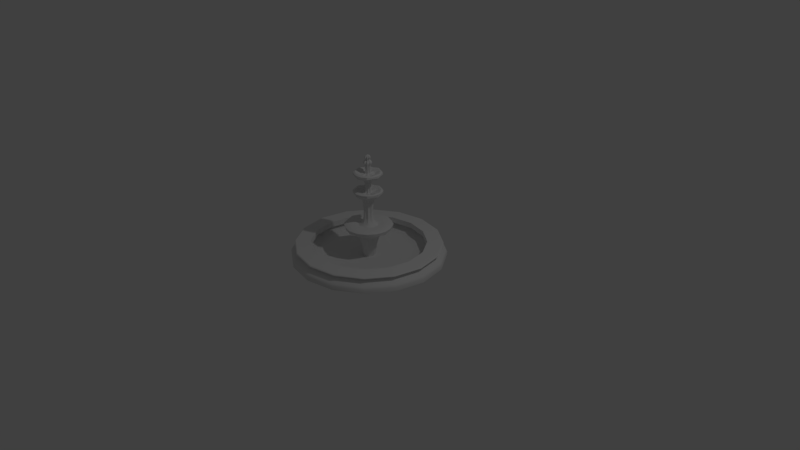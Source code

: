 # Source: fountain.blend  (saved by Blender 2.79.0; exported with 4.5.12 LTS)
import bpy
from mathutils import Matrix  # noqa: F401  (used for matrix-valued properties, if any)

bpy.ops.wm.read_factory_settings(use_empty=True)
scene = bpy.context.scene
scene.name = 'Scene'

# ---- collections
col_collection_1 = bpy.data.collections.new('Collection 1'); scene.collection.children.link(col_collection_1)

# ---- node groups
ng_auto_smooth = bpy.data.node_groups.new('Auto Smooth', 'GeometryNodeTree')
_s = ng_auto_smooth.interface.new_socket(name='Geometry', in_out='OUTPUT', socket_type='NodeSocketGeometry')
_s = ng_auto_smooth.interface.new_socket(name='Geometry', in_out='INPUT', socket_type='NodeSocketGeometry')
_s = ng_auto_smooth.interface.new_socket(name='Angle', in_out='INPUT', socket_type='NodeSocketFloat')
_s.subtype = 'ANGLE'
_s.min_value = 0.0
_s.max_value = 3.142
ng_auto_smooth.is_modifier = True
_N = ng_auto_smooth.nodes; _L = ng_auto_smooth.links
n0 = _N.new('NodeGroupOutput'); n0.name = 'Group Output'; n0.location = (480, -100)
n1 = _N.new('NodeGroupInput'); n1.name = 'Group Input'; n1.location = (-420, -300)
n2 = _N.new('NodeGroupInput'); n2.name = 'Group Input.001'; n2.location = (-60, -100)
n3 = _N.new('GeometryNodeSetShadeSmooth'); n3.name = 'Set Shade Smooth'; n3.location = (120, -100)
n3.domain = 'EDGE'
n4 = _N.new('GeometryNodeSetShadeSmooth'); n4.name = 'Set Shade Smooth.001'; n4.location = (300, -100)
n5 = _N.new('GeometryNodeInputMeshEdgeAngle'); n5.name = 'Edge Angle'; n5.location = (-420, -220)
n6 = _N.new('GeometryNodeInputEdgeSmooth'); n6.name = 'Is Edge Smooth'; n6.location = (-60, -160)
n7 = _N.new('GeometryNodeInputShadeSmooth'); n7.name = 'Is Face Smooth'; n7.location = (-240, -340)
n8 = _N.new('FunctionNodeBooleanMath'); n8.name = 'Boolean Math'; n8.location = (-60, -220)
n9 = _N.new('FunctionNodeCompare'); n9.name = 'Compare'; n9.location = (-240, -180)
n9.operation = 'LESS_EQUAL'
_L.new(n5.outputs[0], n9.inputs[0])
_L.new(n4.outputs[0], n0.inputs[0])
_L.new(n1.outputs[1], n9.inputs[1])
_L.new(n9.outputs[0], n8.inputs[0])
_L.new(n7.outputs[0], n8.inputs[1])
_L.new(n2.outputs[0], n3.inputs[0])
_L.new(n6.outputs[0], n3.inputs[1])
_L.new(n3.outputs[0], n4.inputs[0])
_L.new(n8.outputs[0], n3.inputs[2])
n0.is_active_output = True

# ---- world
world_world = bpy.data.worlds.new('World'); scene.world = world_world
world_world.color = (0.05088, 0.05088, 0.05088)
world_world.use_sun_shadow = False
world_world.sun_shadow_jitter_overblur = 0.0
world_world.cycles.sampling_method = 'MANUAL'

# ---- cameras
cam_camera = bpy.data.cameras.new('Camera')
cam_camera.clip_end = 100.0
cam_camera.lens = 35.0
cam_camera.sensor_width = 32.0
cam_camera.sensor_height = 18.0
cam_camera.ortho_scale = 7.314
cam_camera.dof.focus_distance = 0.0
cam_camera.dof.aperture_fstop = 128.0

# ---- lights
light_lamp = bpy.data.lights.new('Lamp', 'POINT')
light_lamp.transmission_factor = 0.0
light_lamp.cutoff_distance = 30.0
light_lamp.energy = 100.0
light_lamp.shadow_buffer_clip_start = 1.001
light_lamp.shadow_soft_size = 0.1
light_lamp.shadow_maximum_resolution = 0.006
light_lamp.use_absolute_resolution = True

# ---- meshes
me_plane_001 = bpy.data.meshes.new('Plane.001')
me_plane_001.from_pydata([(0.8719, -0.3612, 0.1605), (0.9239, -0.3827, 0.0), (0.82, -0.3397, 0.1323), (0.869, -0.3599, 0.1835), (0.6872, -0.2846, 0.1886), (0.6872, -0.2846, 0.1172), (0.7551, -0.3128, 0.06747), (0.6632, -0.2747, 0.002596), (0.09779, -0.04051, 0.0), (0.6674, -0.6674, 0.1605), (0.7071, -0.7071, 0.0), (0.6276, -0.6276, 0.1323), (0.6651, -0.6651, 0.1835), (0.5259, -0.5259, 0.1886), (0.5259, -0.5259, 0.1172), (0.5779, -0.5779, 0.06747), (0.5076, -0.5076, 0.002596), (0.07485, -0.07485, 0.0), (0.3612, -0.8719, 0.1605), (0.3827, -0.9239, 0.0), (0.3397, -0.82, 0.1323), (0.3599, -0.869, 0.1835), (0.2846, -0.6872, 0.1886), (0.2846, -0.6872, 0.1172), (0.3128, -0.7551, 0.06747), (0.2747, -0.6632, 0.002596), (0.04051, -0.09779, 0.0), (-1.49e-07, -0.9438, 0.1605), (-1.192e-07, -1.0, 0.0), (-1.49e-07, -0.8876, 0.1323), (-1.482e-07, -0.9406, 0.1835), (-8.941e-08, -0.7438, 0.1886), (-8.941e-08, -0.7438, 0.1172), (-8.941e-08, -0.8173, 0.06747), (-1.192e-07, -0.7178, 0.002596), (-1.118e-08, -0.1058, 0.0), (-0.3612, -0.8719, 0.1605), (-0.3827, -0.9239, 0.0), (-0.3397, -0.82, 0.1323), (-0.3599, -0.869, 0.1835), (-0.2846, -0.6872, 0.1886), (-0.2846, -0.6872, 0.1172), (-0.3128, -0.7551, 0.06747), (-0.2747, -0.6632, 0.002596), (-0.04051, -0.09779, 0.0), (-0.6674, -0.6674, 0.1605), (-0.7071, -0.7071, 0.0), (-0.6276, -0.6276, 0.1323), (-0.6651, -0.6651, 0.1835), (-0.5259, -0.5259, 0.1886), (-0.5259, -0.5259, 0.1172), (-0.5779, -0.5779, 0.06747), (-0.5076, -0.5076, 0.002596), (-0.07485, -0.07485, 0.0), (-0.8719, -0.3612, 0.1605), (-0.9239, -0.3827, 0.0), (-0.82, -0.3397, 0.1323), (-0.869, -0.3599, 0.1835), (-0.6872, -0.2846, 0.1886), (-0.6872, -0.2846, 0.1172), (-0.7551, -0.3128, 0.06747), (-0.6632, -0.2747, 0.002596), (-0.09779, -0.04051, 0.0), (-0.9438, 2.98e-07, 0.1605), (-1.0, 2.682e-07, 0.0), (-0.8876, 2.682e-07, 0.1323), (-0.9406, 2.969e-07, 0.1835), (-0.7438, 2.086e-07, 0.1886), (-0.7438, 2.086e-07, 0.1172), (-0.8173, 1.49e-07, 0.06747), (-0.7178, 2.384e-07, 0.002596), (-0.1058, 2.98e-08, 0.0), (-0.8719, 0.3612, 0.1605), (-0.9239, 0.3827, 0.0), (-0.82, 0.3397, 0.1323), (-0.869, 0.3599, 0.1835), (-0.6872, 0.2846, 0.1886), (-0.6872, 0.2846, 0.1172), (-0.7551, 0.3128, 0.06747), (-0.6632, 0.2747, 0.002596), (-0.09779, 0.04051, 0.0), (-0.6673, 0.6674, 0.1605), (-0.7071, 0.7071, 0.0), (-0.6276, 0.6276, 0.1323), (-0.6651, 0.6651, 0.1835), (-0.5259, 0.5259, 0.1886), (-0.5259, 0.5259, 0.1172), (-0.5779, 0.5779, 0.06747), (-0.5076, 0.5076, 0.002596), (-0.07485, 0.07485, 0.0), (-0.3612, 0.8719, 0.1605), (-0.3827, 0.9239, 0.0), (-0.3397, 0.82, 0.1323), (-0.3599, 0.869, 0.1835), (-0.2846, 0.6872, 0.1886), (-0.2846, 0.6872, 0.1172), (-0.3128, 0.7551, 0.06747), (-0.2747, 0.6632, 0.002596), (-0.04051, 0.09779, 0.0), (3.874e-07, 0.9438, 0.1605), (4.47e-07, 1.0, 0.0), (3.576e-07, 0.8876, 0.1323), (3.861e-07, 0.9406, 0.1835), (2.682e-07, 0.7438, 0.1886), (2.682e-07, 0.7438, 0.1172), (2.384e-07, 0.8173, 0.06747), (3.278e-07, 0.7178, 0.002596), (5.215e-08, 0.1058, 0.0), (0.3612, 0.8719, 0.1605), (0.3827, 0.9239, 0.0), (0.3397, 0.82, 0.1323), (0.3599, 0.869, 0.1835), (0.2846, 0.6872, 0.1886), (0.2846, 0.6872, 0.1172), (0.3128, 0.7551, 0.06747), (0.2747, 0.6632, 0.002596), (0.04051, 0.09779, 0.0), (0.6674, 0.6673, 0.1605), (0.7071, 0.7071, 0.0), (0.6276, 0.6276, 0.1323), (0.6651, 0.6651, 0.1835), (0.5259, 0.5259, 0.1886), (0.5259, 0.5259, 0.1172), (0.5779, 0.5779, 0.06747), (0.5076, 0.5076, 0.002596), (0.07485, 0.07485, 0.0), (0.8719, 0.3612, 0.1605), (0.9239, 0.3827, 0.0), (0.82, 0.3397, 0.1323), (0.869, 0.3599, 0.1835), (0.6872, 0.2846, 0.1886), (0.6872, 0.2846, 0.1172), (0.7551, 0.3128, 0.06747), (0.6632, 0.2747, 0.002596), (0.09779, 0.04051, 0.0), (0.9438, -4.768e-07, 0.1605), (1.0, -5.96e-07, 0.0), (0.8876, -4.768e-07, 0.1323), (0.9406, -4.77e-07, 0.1835), (0.7438, -3.874e-07, 0.1886), (0.7438, -3.874e-07, 0.1172), (0.8173, -3.576e-07, 0.06747), (0.7178, -4.172e-07, 0.002596), (0.1058, -6.706e-08, 0.0), (0.1326, -0.05493, 0.008684), (0.1015, -0.1015, 0.008684), (0.05493, -0.1326, 0.008684), (-1.783e-08, -0.1435, 0.008684), (-0.05493, -0.1326, 0.008684), (-0.1015, -0.1015, 0.008684), (-0.1326, -0.05493, 0.008684), (-0.1435, 4.265e-08, 0.008684), (-0.1326, 0.05493, 0.008684), (-0.1015, 0.1015, 0.008684), (-0.05493, 0.1326, 0.008684), (6.913e-08, 0.1435, 0.008684), (0.05493, 0.1326, 0.008684), (0.1015, 0.1015, 0.008684), (0.1326, 0.05493, 0.008684), (0.1435, -8.862e-08, 0.008684), (0.8799, -0.3645, 0.1745), (0.6734, -0.6734, 0.1745), (0.3645, -0.8799, 0.1745), (-1.512e-07, -0.9524, 0.1745), (-0.3645, -0.8799, 0.1745), (-0.6734, -0.6734, 0.1745), (-0.8799, -0.3645, 0.1745), (-0.9524, 3.009e-07, 0.1745), (-0.8799, 0.3645, 0.1745), (-0.6734, 0.6734, 0.1745), (-0.3645, 0.8799, 0.1745), (3.909e-07, 0.9524, 0.1745), (0.3645, 0.8799, 0.1745), (0.6734, 0.6734, 0.1745), (0.8799, 0.3645, 0.1745), (0.9524, -4.763e-07, 0.1745), (0.9239, -0.3827, 0.05207), (0.9076, -0.3759, 0.08129), (0.6946, -0.6946, 0.08129), (0.7071, -0.7071, 0.05207), (0.3759, -0.9076, 0.08129), (0.3827, -0.9239, 0.05207), (-1.239e-07, -0.9824, 0.08129), (-1.192e-07, -1.0, 0.05207), (-0.3759, -0.9076, 0.08129), (-0.3827, -0.9239, 0.05207), (-0.6946, -0.6946, 0.08129), (-0.7071, -0.7071, 0.05207), (-0.9076, -0.3759, 0.08129), (-0.9239, -0.3827, 0.05207), (-0.9824, 2.682e-07, 0.08129), (-1.0, 2.682e-07, 0.05207), (-0.9076, 0.3759, 0.08129), (-0.9239, 0.3827, 0.05207), (-0.6946, 0.6946, 0.08129), (-0.7071, 0.7071, 0.05207), (-0.3759, 0.9076, 0.08129), (-0.3827, 0.9239, 0.05207), (4.33e-07, 0.9824, 0.08129), (4.47e-07, 1.0, 0.05207), (0.3759, 0.9076, 0.08129), (0.3827, 0.9239, 0.05207), (0.6946, 0.6946, 0.08129), (0.7071, 0.7071, 0.05207), (0.9076, 0.3759, 0.08129), (0.9239, 0.3827, 0.05207), (0.9824, -5.774e-07, 0.08129), (1.0, -5.96e-07, 0.05207), (0.05867, -6.464e-08, 0.6266), (0.07092, -9.029e-08, 0.7496), (0.1003, -1.162e-07, 0.7964), (0.04583, -1.155e-07, 0.8789), (0.09911, -1.569e-07, 1.061), (0.08962, -1.434e-07, 1.125), (0.03701, -8.917e-08, 1.132), (0.03188, -1.348e-07, 1.3), (0.0708, -0.02933, 0.0), (0.1203, -0.04983, 0.2879), (0.2528, -0.1047, 0.4394), (0.04183, -0.01733, 0.6274), (0.05455, -0.0226, 0.7548), (0.08402, -0.0348, 0.8055), (0.1642, -0.06803, 0.8657), (0.08188, -0.03392, 0.8663), (0.03642, -0.01509, 0.8702), (0.08517, -0.03528, 1.072), (0.1619, -0.06705, 1.114), (0.08393, -0.03477, 1.113), (0.02778, -0.01151, 1.125), (0.02042, -0.008459, 1.212), (0.01929, -0.007989, 1.293), (-4.546e-06, -4.532e-06, 1.373), (0.05896, -0.05896, 0.0), (0.09929, -0.09929, 0.2806), (0.1966, -0.1966, 0.451), (0.04148, -0.04148, 0.6266), (0.05015, -0.05015, 0.7496), (0.07089, -0.0709, 0.7964), (0.1333, -0.1333, 0.8613), (0.06171, -0.06171, 0.8784), (0.03241, -0.03241, 0.8789), (0.07008, -0.07008, 1.061), (0.132, -0.132, 1.111), (0.06337, -0.06337, 1.125), (0.02617, -0.02617, 1.132), (0.02395, -0.02395, 1.211), (0.02254, -0.02254, 1.3), (0.02933, -0.0708, 0.0), (0.04983, -0.1203, 0.2879), (0.1047, -0.2528, 0.4394), (0.01733, -0.04183, 0.6274), (0.0226, -0.05455, 0.7548), (0.0348, -0.08402, 0.8055), (0.06803, -0.1642, 0.8657), (0.03392, -0.08188, 0.8663), (0.01509, -0.03642, 0.8702), (0.03528, -0.08517, 1.072), (0.06705, -0.1619, 1.114), (0.03477, -0.08393, 1.113), (0.01151, -0.02778, 1.125), (0.008459, -0.02042, 1.212), (0.007988, -0.01929, 1.293), (-8.918e-09, -0.08338, 0.0), (-5.437e-08, -0.1404, 0.2806), (-1.003e-07, -0.278, 0.451), (-6.219e-08, -0.05867, 0.6266), (-9.478e-08, -0.07092, 0.7496), (-1.181e-07, -0.1003, 0.7964), (-1.202e-07, -0.1886, 0.8613), (-1.284e-07, -0.08726, 0.8784), (-1.146e-07, -0.04583, 0.8789), (-1.518e-07, -0.09911, 1.061), (-1.627e-07, -0.1867, 1.111), (-1.487e-07, -0.08962, 1.125), (-8.921e-08, -0.03701, 1.132), (-8.196e-08, -0.03387, 1.211), (-1.362e-07, -0.03188, 1.3), (-0.02933, -0.0708, 0.0), (-0.04983, -0.1203, 0.2879), (-0.1047, -0.2528, 0.4394), (-0.01733, -0.04183, 0.6274), (-0.0226, -0.05455, 0.7548), (-0.0348, -0.08402, 0.8055), (-0.06803, -0.1642, 0.8657), (-0.03392, -0.08188, 0.8663), (-0.01509, -0.03642, 0.8702), (-0.03528, -0.08517, 1.072), (-0.06705, -0.1619, 1.114), (-0.03477, -0.08393, 1.113), (-0.01151, -0.02778, 1.125), (-0.008459, -0.02042, 1.212), (-0.007989, -0.01929, 1.293), (-0.05896, -0.05896, 0.0), (-0.09929, -0.09929, 0.2806), (-0.1966, -0.1966, 0.451), (-0.04148, -0.04148, 0.6266), (-0.05015, -0.05015, 0.7496), (-0.0709, -0.07089, 0.7964), (-0.1333, -0.1333, 0.8613), (-0.06171, -0.06171, 0.8784), (-0.03241, -0.03241, 0.8789), (-0.07008, -0.07008, 1.061), (-0.132, -0.132, 1.111), (-0.06337, -0.06337, 1.125), (-0.02617, -0.02617, 1.132), (-0.02395, -0.02395, 1.211), (-0.02254, -0.02254, 1.3), (-0.0708, -0.02933, 0.0), (-0.1203, -0.04983, 0.2879), (-0.2528, -0.1047, 0.4394), (-0.04183, -0.01733, 0.6274), (-0.05455, -0.0226, 0.7548), (-0.08402, -0.0348, 0.8055), (-0.1642, -0.06803, 0.8657), (-0.08188, -0.03392, 0.8663), (-0.03642, -0.01509, 0.8702), (-0.08517, -0.03528, 1.072), (-0.1619, -0.06705, 1.114), (-0.08393, -0.03477, 1.113), (-0.02778, -0.01151, 1.125), (-0.02042, -0.008459, 1.212), (-0.01929, -0.007988, 1.293), (-0.08338, 2.078e-08, 0.0), (-0.1404, 7.234e-08, 0.2806), (-0.278, 1.424e-07, 0.451), (-0.05867, 6.933e-08, 0.6266), (-0.07092, 1.038e-07, 0.7496), (-0.1003, 1.267e-07, 0.7964), (-0.1886, 1.295e-07, 0.8613), (-0.08726, 1.434e-07, 0.8784), (-0.04583, 1.182e-07, 0.8789), (-0.09911, 1.645e-07, 1.061), (-0.1867, 1.828e-07, 1.111), (-0.08962, 1.605e-07, 1.125), (-0.03701, 9.287e-08, 1.132), (-0.03387, 8.392e-08, 1.211), (-0.03188, 1.385e-07, 1.3), (-0.0708, 0.02933, 0.0), (-0.1203, 0.04983, 0.2879), (-0.2528, 0.1047, 0.4394), (-0.04183, 0.01733, 0.6274), (-0.05455, 0.0226, 0.7548), (-0.08402, 0.0348, 0.8055), (-0.1642, 0.06803, 0.8657), (-0.08188, 0.03392, 0.8663), (-0.03642, 0.01509, 0.8702), (-0.08517, 0.03528, 1.072), (-0.1619, 0.06705, 1.114), (-0.08393, 0.03477, 1.113), (-0.02778, 0.01151, 1.125), (-0.02042, 0.008459, 1.212), (-0.01929, 0.007989, 1.293), (-0.05896, 0.05896, 0.0), (-0.09929, 0.09929, 0.2806), (-0.1966, 0.1966, 0.451), (-0.04148, 0.04148, 0.6266), (-0.05015, 0.05015, 0.7496), (-0.07089, 0.0709, 0.7964), (-0.1333, 0.1333, 0.8613), (-0.06171, 0.06171, 0.8784), (-0.03241, 0.03241, 0.8789), (-0.07008, 0.07008, 1.061), (-0.132, 0.132, 1.111), (-0.06337, 0.06337, 1.125), (-0.02617, 0.02617, 1.132), (-0.02395, 0.02395, 1.211), (-0.02254, 0.02254, 1.3), (-0.02933, 0.0708, 0.0), (-0.04983, 0.1203, 0.2879), (-0.1047, 0.2528, 0.4394), (-0.01733, 0.04183, 0.6274), (-0.0226, 0.05455, 0.7548), (-0.0348, 0.08402, 0.8055), (-0.06803, 0.1642, 0.8657), (-0.03392, 0.08188, 0.8663), (-0.01509, 0.03642, 0.8702), (-0.03528, 0.08517, 1.072), (-0.06705, 0.1619, 1.114), (-0.03477, 0.08393, 1.113), (-0.01151, 0.02778, 1.125), (-0.008459, 0.02042, 1.212), (-0.007988, 0.01929, 1.293), (3.6e-08, 0.08338, 0.0), (8.941e-08, 0.1404, 0.2806), (1.726e-07, 0.278, 0.451), (7.405e-08, 0.05867, 0.6266), (1.084e-07, 0.07092, 0.7496), (1.344e-07, 0.1003, 0.7964), (1.565e-07, 0.1886, 0.8613), (1.513e-07, 0.08726, 0.8784), (1.201e-07, 0.04583, 0.8789), (1.751e-07, 0.09911, 1.061), (2.174e-07, 0.1867, 1.111), (1.68e-07, 0.08962, 1.125), (9.702e-08, 0.03701, 1.132), (8.818e-08, 0.03387, 1.211), (1.404e-07, 0.03188, 1.3), (0.02933, 0.0708, 0.0), (0.04983, 0.1203, 0.2879), (0.1047, 0.2528, 0.4394), (0.01733, 0.04183, 0.6274), (0.0226, 0.05455, 0.7548), (0.0348, 0.08402, 0.8055), (0.06803, 0.1642, 0.8657), (0.03392, 0.08188, 0.8663), (0.01509, 0.03642, 0.8702), (0.03528, 0.08517, 1.072), (0.06705, 0.1619, 1.114), (0.03477, 0.08393, 1.113), (0.01151, 0.02778, 1.125), (0.008459, 0.02042, 1.212), (0.007989, 0.01929, 1.293), (0.05896, 0.05896, 0.0), (0.09929, 0.09929, 0.2806), (0.1966, 0.1966, 0.451), (0.04148, 0.04148, 0.6266), (0.05015, 0.05015, 0.7496), (0.0709, 0.07089, 0.7964), (0.1333, 0.1333, 0.8613), (0.06171, 0.06171, 0.8784), (0.03241, 0.03241, 0.8789), (0.07008, 0.07008, 1.061), (0.132, 0.132, 1.111), (0.06337, 0.06337, 1.125), (0.02617, 0.02617, 1.132), (0.02395, 0.02395, 1.211), (0.02254, 0.02254, 1.3), (0.0708, 0.02933, 0.0), (0.1203, 0.04983, 0.2879), (0.2528, 0.1047, 0.4394), (0.04183, 0.01733, 0.6274), (0.05455, 0.0226, 0.7548), (0.08402, 0.0348, 0.8055), (0.1642, 0.06803, 0.8657), (0.08188, 0.03392, 0.8663), (0.03642, 0.01509, 0.8702), (0.08517, 0.03528, 1.072), (0.1619, 0.06705, 1.114), (0.08393, 0.03477, 1.113), (0.02778, 0.01151, 1.125), (0.02042, 0.008459, 1.212), (0.01929, 0.007988, 1.293), (0.08338, -4.036e-08, 0.0), (0.1404, -9.102e-08, 0.2806), (0.278, -1.949e-07, 0.451), (0.1886, -1.855e-07, 0.8613), (0.08726, -1.559e-07, 0.8784), (0.1867, -2.349e-07, 1.111), (0.03387, -8.707e-08, 1.211), (0.172, -0.07124, 0.4341), (0.1321, -0.1321, 0.4452), (0.07124, -0.172, 0.4341), (-8.711e-08, -0.1868, 0.4452), (-0.07124, -0.172, 0.4341), (-0.1321, -0.1321, 0.4452), (-0.172, -0.07124, 0.4341), (-0.1868, 1.121e-07, 0.4452), (-0.172, 0.07124, 0.4341), (-0.1321, 0.1321, 0.4452), (-0.07124, 0.172, 0.4341), (1.384e-07, 0.1868, 0.4452), (0.07124, 0.172, 0.4341), (0.1321, 0.1321, 0.4452), (0.172, 0.07124, 0.4341), (0.1868, -1.493e-07, 0.4452), (0.08224, -0.03407, 0.4521), (0.04605, -0.01907, 0.5333), (0.04346, -0.04346, 0.5349), (0.06502, -0.06502, 0.4559), (0.01907, -0.04605, 0.5333), (0.03407, -0.08224, 0.4521), (-4.809e-08, -0.06146, 0.5349), (-5.667e-08, -0.09196, 0.4559), (-0.01907, -0.04605, 0.5333), (-0.03407, -0.08224, 0.4521), (-0.04346, -0.04346, 0.5349), (-0.06502, -0.06502, 0.4559), (-0.04605, -0.01907, 0.5333), (-0.08224, -0.03407, 0.4521), (-0.06146, 5.463e-08, 0.5349), (-0.09196, 6.871e-08, 0.4559), (-0.04605, 0.01907, 0.5333), (-0.08224, 0.03407, 0.4521), (-0.04346, 0.04346, 0.5349), (-0.06502, 0.06502, 0.4559), (-0.01907, 0.04605, 0.5333), (-0.03407, 0.08224, 0.4521), (6.284e-08, 0.06146, 0.5349), (8.177e-08, 0.09196, 0.4559), (0.01907, 0.04605, 0.5333), (0.03407, 0.08224, 0.4521), (0.04346, 0.04346, 0.5349), (0.06502, 0.06502, 0.4559), (0.04605, 0.01907, 0.5333), (0.08224, 0.03407, 0.4521), (0.06146, -6.265e-08, 0.5349), (0.09196, -8.581e-08, 0.4559), (0.1143, -0.04736, 0.43), (0.08833, -0.08833, 0.4369), (0.1249, -1.124e-07, 0.4369), (0.04736, -0.1143, 0.43), (-7.156e-08, -0.1249, 0.4369), (-0.04736, -0.1143, 0.43), (-0.08833, -0.08833, 0.4369), (-0.1143, -0.04736, 0.43), (-0.1249, 8.798e-08, 0.4369), (-0.1143, 0.04736, 0.43), (-0.08833, 0.08833, 0.4369), (-0.04736, 0.1143, 0.43), (1.092e-07, 0.1249, 0.4369), (0.04736, 0.1143, 0.43), (0.08833, 0.08833, 0.4369), (0.1143, 0.04736, 0.43), (0.2735, -0.1133, 0.3918), (0.2825, -0.117, 0.4261), (0.2232, -0.2232, 0.433), (0.2163, -0.2163, 0.3841), (0.117, -0.2825, 0.4261), (0.1133, -0.2735, 0.3918), (-1.073e-07, -0.3157, 0.433), (-1.061e-07, -0.3059, 0.3841), (-0.117, -0.2825, 0.4261), (-0.1133, -0.2735, 0.3918), (-0.2232, -0.2232, 0.433), (-0.2163, -0.2163, 0.3841), (-0.2825, -0.117, 0.4261), (-0.2735, -0.1133, 0.3918), (-0.3157, 1.558e-07, 0.433), (-0.3059, 1.525e-07, 0.3841), (-0.2825, 0.117, 0.4261), (-0.2735, 0.1133, 0.3918), (-0.2232, 0.2232, 0.433), (-0.2163, 0.2163, 0.3841), (-0.117, 0.2825, 0.4261), (-0.1133, 0.2735, 0.3918), (1.961e-07, 0.3157, 0.433), (1.985e-07, 0.3059, 0.3841), (0.117, 0.2825, 0.4261), (0.1133, 0.2735, 0.3918), (0.2232, 0.2232, 0.433), (0.2163, 0.2163, 0.3841), (0.2825, 0.117, 0.4261), (0.2735, 0.1133, 0.3918), (0.3157, -2.204e-07, 0.433), (0.3059, -2.193e-07, 0.3841), (0.1996, -0.08266, 0.3517), (0.1585, -0.1585, 0.3414), (0.2241, -1.603e-07, 0.3414), (0.08266, -0.1996, 0.3517), (-8.304e-08, -0.2241, 0.3414), (-0.08266, -0.1996, 0.3517), (-0.1585, -0.1585, 0.3414), (-0.1996, -0.08266, 0.3517), (-0.2241, 1.166e-07, 0.3414), (-0.1996, 0.08266, 0.3517), (-0.1585, 0.1585, 0.3414), (-0.08266, 0.1996, 0.3517), (1.471e-07, 0.2241, 0.3414), (0.08266, 0.1996, 0.3517), (0.1585, 0.1585, 0.3414), (0.1996, 0.08266, 0.3517), (0.08372, -0.03468, 0.1538), (0.07316, -0.07316, 0.152), (0.03468, -0.08372, 0.1538), (-2.221e-08, -0.1035, 0.152), (-0.03468, -0.08372, 0.1538), (-0.07316, -0.07316, 0.152), (-0.08372, -0.03468, 0.1538), (-0.1035, 3.595e-08, 0.152), (-0.08372, 0.03468, 0.1538), (-0.07316, 0.07316, 0.152), (-0.03468, 0.08372, 0.1538), (5.363e-08, 0.1035, 0.152), (0.03468, 0.08372, 0.1538), (0.07316, 0.07316, 0.152), (0.08372, 0.03468, 0.1538), (0.1035, -5.733e-08, 0.152), (0.0603, -0.02498, 0.4842), (0.05094, -0.05094, 0.4869), (0.02498, -0.0603, 0.4842), (-4.72e-08, -0.07204, 0.4869), (-0.02498, -0.0603, 0.4842), (-0.05094, -0.05094, 0.4869), (-0.0603, -0.02498, 0.4842), (-0.07204, 5.598e-08, 0.4869), (-0.0603, 0.02498, 0.4842), (-0.05094, 0.05094, 0.4869), (-0.02498, 0.0603, 0.4842), (6.641e-08, 0.07204, 0.4869), (0.02498, 0.0603, 0.4842), (0.05094, 0.05094, 0.4869), (0.0603, 0.02498, 0.4842), (0.07204, -6.879e-08, 0.4869), (0.1842, -2.087e-07, 1.14), (0.132, -1.597e-07, 1.148), (0.1589, -1.768e-07, 1.153), (0.169, -0.07001, 0.8909), (0.1295, -0.05364, 0.89), (0.151, -0.06255, 0.8973), (0.1253, -0.0519, 1.135), (0.1616, -0.06696, 1.134), (0.1451, -0.0601, 1.142), (0.09653, -0.09653, 0.9026), (0.1355, -0.1355, 0.896), (0.1165, -0.1165, 0.9087), (0.09334, -0.09334, 1.148), (0.1302, -0.1302, 1.14), (0.1123, -0.1123, 1.153), (0.05364, -0.1295, 0.89), (0.07001, -0.169, 0.8909), (0.06255, -0.151, 0.8973), (0.0519, -0.1253, 1.135), (0.06696, -0.1616, 1.134), (0.0601, -0.1451, 1.142), (-1.466e-07, -0.1365, 0.9026), (-1.432e-07, -0.1916, 0.896), (-1.509e-07, -0.1647, 0.9087), (-1.639e-07, -0.132, 1.148), (-1.69e-07, -0.1842, 1.14), (-1.677e-07, -0.1589, 1.153), (-0.05364, -0.1295, 0.89), (-0.07001, -0.169, 0.8909), (-0.06255, -0.151, 0.8973), (-0.0519, -0.1253, 1.135), (-0.06696, -0.1616, 1.134), (-0.0601, -0.1451, 1.142), (-0.09653, -0.09653, 0.9026), (-0.1355, -0.1355, 0.896), (-0.1165, -0.1165, 0.9087), (-0.09334, -0.09334, 1.148), (-0.1302, -0.1302, 1.14), (-0.1123, -0.1123, 1.153), (-0.1295, -0.05364, 0.89), (-0.169, -0.07001, 0.8909), (-0.151, -0.06255, 0.8973), (-0.1253, -0.0519, 1.135), (-0.1616, -0.06696, 1.134), (-0.1451, -0.0601, 1.142), (-0.1365, 1.673e-07, 0.9026), (-0.1916, 1.58e-07, 0.896), (-0.1647, 1.703e-07, 0.9087), (-0.132, 1.737e-07, 1.148), (-0.1842, 1.834e-07, 1.14), (-0.1589, 1.788e-07, 1.153), (-0.1295, 0.05364, 0.89), (-0.169, 0.07001, 0.8909), (-0.151, 0.06255, 0.8973), (-0.1253, 0.0519, 1.135), (-0.1616, 0.06696, 1.134), (-0.1451, 0.0601, 1.142), (-0.09653, 0.09653, 0.9026), (-0.1355, 0.1355, 0.896), (-0.1165, 0.1165, 0.9087), (-0.09334, 0.09334, 1.148), (-0.1302, 0.1302, 1.14), (-0.1123, 0.1123, 1.153), (-0.05364, 0.1295, 0.89), (-0.07001, 0.169, 0.8909), (-0.06255, 0.151, 0.8973), (-0.0519, 0.1253, 1.135), (-0.06696, 0.1616, 1.134), (-0.0601, 0.1451, 1.142), (1.866e-07, 0.1365, 0.9026), (1.87e-07, 0.1916, 0.896), (1.951e-07, 0.1647, 0.9087), (1.913e-07, 0.132, 1.148), (2.151e-07, 0.1842, 1.14), (2.022e-07, 0.1589, 1.153), (0.05364, 0.1295, 0.89), (0.07001, 0.169, 0.8909), (0.06255, 0.151, 0.8973), (0.0519, 0.1253, 1.135), (0.06696, 0.1616, 1.134), (0.0601, 0.1451, 1.142), (0.09653, 0.09653, 0.9026), (0.1355, 0.1355, 0.896), (0.1165, 0.1165, 0.9087), (0.09334, 0.09334, 1.148), (0.1302, 0.1302, 1.14), (0.1123, 0.1123, 1.153), (0.1295, 0.05364, 0.89), (0.169, 0.07001, 0.8909), (0.151, 0.06255, 0.8973), (0.1253, 0.0519, 1.135), (0.1616, 0.06696, 1.134), (0.1451, 0.0601, 1.142), (0.1365, -1.997e-07, 0.9026), (0.1916, -2.059e-07, 0.896), (0.1647, -2.112e-07, 0.9087), (0.1432, -0.05933, 1.094), (0.1158, -0.1158, 1.085), (0.05933, -0.1432, 1.094), (-1.814e-07, -0.1637, 1.085), (-0.05933, -0.1432, 1.094), (-0.1158, -0.1158, 1.085), (-0.1432, -0.05933, 1.094), (-0.1637, 2.013e-07, 1.085), (-0.1432, 0.05933, 1.094), (-0.1158, 0.1158, 1.085), (-0.05933, 0.1432, 1.094), (2.245e-07, 0.1637, 1.085), (0.05933, 0.1432, 1.094), (0.1158, 0.1158, 1.085), (0.1432, 0.05933, 1.094), (0.1637, -2.257e-07, 1.085), (0.1366, -0.05659, 0.8395), (0.1109, -0.1109, 0.8298), (0.05659, -0.1366, 0.8395), (-1.286e-07, -0.1568, 0.8298), (-0.05659, -0.1366, 0.8395), (-0.1109, -0.1109, 0.8298), (-0.1366, -0.05659, 0.8395), (-0.1568, 1.384e-07, 0.8298), (-0.1366, 0.05659, 0.8395), (-0.1109, 0.1109, 0.8298), (-0.05659, 0.1366, 0.8395), (1.571e-07, 0.1568, 0.8298), (0.05659, 0.1366, 0.8395), (0.1109, 0.1109, 0.8298), (0.1366, 0.05659, 0.8395), (0.1568, -1.607e-07, 0.8298), (0.02882, -0.01194, 1.245), (0.03047, -0.03047, 1.239), (0.01194, -0.02882, 1.245), (-9.981e-08, -0.04309, 1.239), (-0.01194, -0.02882, 1.245), (-0.03047, -0.03047, 1.239), (-0.02882, -0.01194, 1.245), (-0.04309, 1.035e-07, 1.239), (-0.02882, 0.01194, 1.245), (-0.03047, 0.03047, 1.239), (-0.01194, 0.02882, 1.245), (1.085e-07, 0.04309, 1.239), (0.01194, 0.02882, 1.245), (0.03047, 0.03047, 1.239), (0.02882, 0.01194, 1.245), (0.04309, -1.035e-07, 1.239), (0.03774, -8.46e-08, 0.9441), (0.02357, -0.009762, 0.9417), (0.02669, -0.02669, 0.9441), (0.009762, -0.02357, 0.9417), (-8.534e-08, -0.03774, 0.9441), (-0.009762, -0.02357, 0.9417), (-0.02669, -0.02669, 0.9441), (-0.02357, -0.009762, 0.9417), (-0.03774, 8.732e-08, 0.9441), (-0.02357, 0.009762, 0.9417), (-0.02669, 0.02669, 0.9441), (-0.009762, 0.02357, 0.9417), (8.928e-08, 0.03774, 0.9441), (0.009762, 0.02357, 0.9417), (0.02669, 0.02669, 0.9441), (0.02357, 0.009762, 0.9417), (0.03742, -2.128e-07, 1.326), (0.03172, -1.907e-06, 1.357), (0.0396, -5.125e-07, 1.34), (0.02047, -0.008482, 1.353), (0.02275, -0.009423, 1.33), (0.02453, -0.01016, 1.339), (0.02243, -0.02243, 1.357), (0.02646, -0.02646, 1.326), (0.028, -0.028, 1.34), (0.008478, -0.02048, 1.353), (0.009422, -0.02275, 1.33), (0.01016, -0.02453, 1.339), (-1.904e-06, -0.03173, 1.357), (-2.143e-07, -0.03742, 1.326), (-5.136e-07, -0.0396, 1.34), (-0.008482, -0.02047, 1.353), (-0.009422, -0.02275, 1.33), (-0.01016, -0.02453, 1.339), (-0.02243, -0.02243, 1.357), (-0.02646, -0.02646, 1.326), (-0.028, -0.028, 1.34), (-0.02048, -0.008482, 1.353), (-0.02275, -0.009422, 1.33), (-0.02453, -0.01016, 1.339), (-0.03173, -1.644e-06, 1.357), (-0.03742, 1.432e-07, 1.326), (-0.0396, -1.751e-07, 1.34), (-0.02048, 0.008479, 1.353), (-0.02275, 0.009422, 1.33), (-0.02453, 0.01016, 1.339), (-0.02243, 0.02243, 1.357), (-0.02646, 0.02646, 1.326), (-0.028, 0.028, 1.34), (-0.008482, 0.02047, 1.353), (-0.009422, 0.02275, 1.33), (-0.01016, 0.02453, 1.339), (-1.636e-06, 0.03172, 1.357), (1.46e-07, 0.03742, 1.326), (-1.709e-07, 0.0396, 1.34), (0.008479, 0.02047, 1.353), (0.009422, 0.02275, 1.33), (0.01016, 0.02453, 1.339), (0.02243, 0.02243, 1.357), (0.02646, 0.02646, 1.326), (0.028, 0.028, 1.34), (0.02047, 0.008478, 1.353), (0.02275, 0.009422, 1.33), (0.02453, 0.01016, 1.339), (0.02955, -1.583e-07, 1.307), (0.03238, -1.751e-07, 1.316), (0.03006, -1.7e-07, 1.311), (0.01827, -0.007568, 1.321), (0.01543, -0.006392, 1.304), (0.0156, -0.006463, 1.313), (0.0229, -0.0229, 1.316), (0.02089, -0.02089, 1.307), (0.02125, -0.02125, 1.311), (0.007568, -0.01827, 1.321), (0.006392, -0.01543, 1.304), (0.006463, -0.0156, 1.313), (-1.764e-07, -0.03238, 1.316), (-1.593e-07, -0.02955, 1.307), (-1.711e-07, -0.03006, 1.311), (-0.007568, -0.01827, 1.321), (-0.006392, -0.01543, 1.304), (-0.006463, -0.0156, 1.313), (-0.0229, -0.0229, 1.316), (-0.02089, -0.02089, 1.307), (-0.02125, -0.02125, 1.311), (-0.01827, -0.007568, 1.321), (-0.01543, -0.006392, 1.304), (-0.0156, -0.006463, 1.313), (-0.03238, 1.786e-07, 1.316), (-0.02955, 1.609e-07, 1.307), (-0.03006, 1.729e-07, 1.311), (-0.01827, 0.007568, 1.321), (-0.01543, 0.006392, 1.304), (-0.0156, 0.006463, 1.313), (-0.0229, 0.0229, 1.316), (-0.02089, 0.02089, 1.307), (-0.02125, 0.02125, 1.311), (-0.007568, 0.01827, 1.321), (-0.006392, 0.01543, 1.304), (-0.006463, 0.0156, 1.313), (1.806e-07, 0.03238, 1.316), (1.621e-07, 0.02955, 1.307), (1.742e-07, 0.03006, 1.311), (0.007568, 0.01827, 1.321), (0.006392, 0.01543, 1.304), (0.006463, 0.0156, 1.313), (0.0229, 0.0229, 1.316), (0.02089, 0.02089, 1.307), (0.02125, 0.02125, 1.311), (0.01827, 0.007568, 1.321), (0.01543, 0.006392, 1.304), (0.0156, 0.006463, 1.313), (0.0404, -9.8e-08, 0.9919), (0.06445, -1.41e-07, 1.041), (0.051, -1.319e-07, 1.025), (0.05158, -0.02136, 1.051), (0.02527, -0.01047, 0.9948), (0.03665, -0.01518, 1.032), (0.04557, -0.04557, 1.041), (0.02857, -0.02857, 0.9919), (0.03606, -0.03606, 1.025), (0.02136, -0.05158, 1.051), (0.01047, -0.02527, 0.9948), (0.01518, -0.03665, 1.032), (-1.442e-07, -0.06445, 1.041), (-9.962e-08, -0.0404, 0.9919), (-1.346e-07, -0.051, 1.025), (-0.02136, -0.05158, 1.051), (-0.01047, -0.02527, 0.9948), (-0.01518, -0.03665, 1.032), (-0.04557, -0.04557, 1.041), (-0.02857, -0.02857, 0.9919), (-0.03606, -0.03606, 1.025), (-0.05158, -0.02136, 1.051), (-0.02527, -0.01047, 0.9948), (-0.03665, -0.01518, 1.032), (-0.06445, 1.514e-07, 1.041), (-0.0404, 1.022e-07, 0.9919), (-0.051, 1.389e-07, 1.025), (-0.05158, 0.02136, 1.051), (-0.02527, 0.01047, 0.9948), (-0.03665, 0.01518, 1.032), (-0.04557, 0.04557, 1.041), (-0.02857, 0.02857, 0.9919), (-0.03606, 0.03606, 1.025), (-0.02136, 0.05158, 1.051), (-0.01047, 0.02527, 0.9948), (-0.01518, 0.03665, 1.032), (1.581e-07, 0.06445, 1.041), (1.053e-07, 0.0404, 0.9919), (1.438e-07, 0.051, 1.025), (0.02136, 0.05158, 1.051), (0.01047, 0.02527, 0.9948), (0.01518, 0.03665, 1.032), (0.04557, 0.04557, 1.041), (0.02857, 0.02857, 0.9919), (0.03606, 0.03606, 1.025), (0.05158, 0.02136, 1.051), (0.02527, 0.01047, 0.9948), (0.03665, 0.01518, 1.032), (0.05404, -1.261e-07, 1.255), (0.04561, -1.44e-07, 1.291), (0.05523, -1.356e-07, 1.275), (0.03245, -0.01344, 1.283), (0.03861, -0.01599, 1.259), (0.03991, -0.01653, 1.272), (0.03225, -0.03225, 1.291), (0.03821, -0.03821, 1.255), (0.03905, -0.03905, 1.275), (0.01344, -0.03245, 1.283), (0.01599, -0.03861, 1.259), (0.01653, -0.03991, 1.272), (-1.447e-07, -0.04561, 1.291), (-1.24e-07, -0.05404, 1.255), (-1.346e-07, -0.05523, 1.275), (-0.01344, -0.03245, 1.283), (-0.01599, -0.03861, 1.259), (-0.01653, -0.03991, 1.272), (-0.03225, -0.03225, 1.291), (-0.03821, -0.03821, 1.255), (-0.03905, -0.03905, 1.275), (-0.03245, -0.01344, 1.283), (-0.03861, -0.01599, 1.259), (-0.03991, -0.01653, 1.272), (-0.04561, 1.49e-07, 1.291), (-0.05404, 1.292e-07, 1.255), (-0.05523, 1.404e-07, 1.275), (-0.03245, 0.01344, 1.283), (-0.03861, 0.01599, 1.259), (-0.03991, 0.01653, 1.272), (-0.03225, 0.03225, 1.291), (-0.03821, 0.03821, 1.255), (-0.03905, 0.03905, 1.275), (-0.01344, 0.03245, 1.283), (-0.01599, 0.03861, 1.259), (-0.01653, 0.03991, 1.272), (1.528e-07, 0.04561, 1.291), (1.347e-07, 0.05404, 1.255), (1.451e-07, 0.05523, 1.275), (0.01344, 0.03245, 1.283), (0.01599, 0.03861, 1.259), (0.01653, 0.03991, 1.272), (0.03225, 0.03225, 1.291), (0.03821, 0.03821, 1.255), (0.03905, 0.03905, 1.275), (0.03245, 0.01344, 1.283), (0.03861, 0.01599, 1.259), (0.03991, 0.01653, 1.272)], [], [(140, 141, 6, 5), (141, 142, 7, 6), (159, 143, 8, 144), (175, 138, 3, 160), (137, 135, 0, 2), (177, 2, 11, 178), (136, 207, 176, 1), (138, 139, 4, 3), (139, 140, 5, 4), (160, 3, 12, 161), (2, 0, 9, 11), (206, 137, 2, 177), (10, 179, 181, 19), (3, 4, 13, 12), (4, 5, 14, 13), (5, 6, 15, 14), (6, 7, 16, 15), (144, 8, 17, 145), (178, 11, 20, 180), (19, 181, 183, 28), (12, 13, 22, 21), (13, 14, 23, 22), (14, 15, 24, 23), (15, 16, 25, 24), (145, 17, 26, 146), (161, 12, 21, 162), (11, 9, 18, 20), (21, 22, 31, 30), (22, 23, 32, 31), (23, 24, 33, 32), (24, 25, 34, 33), (146, 26, 35, 147), (162, 21, 30, 163), (20, 18, 27, 29), (180, 20, 29, 182), (28, 183, 185, 37), (32, 33, 42, 41), (33, 34, 43, 42), (147, 35, 44, 148), (163, 30, 39, 164), (29, 27, 36, 38), (182, 29, 38, 184), (37, 185, 187, 46), (30, 31, 40, 39), (31, 32, 41, 40), (148, 44, 53, 149), (164, 39, 48, 165), (38, 36, 45, 47), (184, 38, 47, 186), (46, 187, 189, 55), (39, 40, 49, 48), (40, 41, 50, 49), (41, 42, 51, 50), (42, 43, 52, 51), (165, 48, 57, 166), (47, 45, 54, 56), (186, 47, 56, 188), (55, 189, 191, 64), (48, 49, 58, 57), (49, 50, 59, 58), (50, 51, 60, 59), (51, 52, 61, 60), (149, 53, 62, 150), (166, 57, 66, 167), (56, 54, 63, 65), (188, 56, 65, 190), (64, 191, 193, 73), (57, 58, 67, 66), (58, 59, 68, 67), (59, 60, 69, 68), (60, 61, 70, 69), (150, 62, 71, 151), (65, 63, 72, 74), (190, 65, 74, 192), (73, 193, 195, 82), (66, 67, 76, 75), (67, 68, 77, 76), (68, 69, 78, 77), (69, 70, 79, 78), (151, 71, 80, 152), (167, 66, 75, 168), (82, 195, 197, 91), (75, 76, 85, 84), (76, 77, 86, 85), (77, 78, 87, 86), (78, 79, 88, 87), (152, 80, 89, 153), (168, 75, 84, 169), (74, 72, 81, 83), (192, 74, 83, 194), (85, 86, 95, 94), (86, 87, 96, 95), (87, 88, 97, 96), (153, 89, 98, 154), (169, 84, 93, 170), (83, 81, 90, 92), (194, 83, 92, 196), (91, 197, 199, 100), (84, 85, 94, 93), (96, 97, 106, 105), (154, 98, 107, 155), (170, 93, 102, 171), (92, 90, 99, 101), (196, 92, 101, 198), (100, 199, 201, 109), (93, 94, 103, 102), (94, 95, 104, 103), (95, 96, 105, 104), (171, 102, 111, 172), (101, 99, 108, 110), (198, 101, 110, 200), (109, 201, 203, 118), (102, 103, 112, 111), (103, 104, 113, 112), (104, 105, 114, 113), (105, 106, 115, 114), (155, 107, 116, 156), (172, 111, 120, 173), (110, 108, 117, 119), (200, 110, 119, 202), (118, 203, 205, 127), (111, 112, 121, 120), (112, 113, 122, 121), (113, 114, 123, 122), (114, 115, 124, 123), (156, 116, 125, 157), (173, 120, 129, 174), (119, 117, 126, 128), (202, 119, 128, 204), (127, 205, 207, 136), (120, 121, 130, 129), (121, 122, 131, 130), (122, 123, 132, 131), (123, 124, 133, 132), (157, 125, 134, 158), (204, 128, 137, 206), (129, 130, 139, 138), (130, 131, 140, 139), (131, 132, 141, 140), (132, 133, 142, 141), (158, 134, 143, 159), (174, 129, 138, 175), (128, 126, 135, 137), (133, 158, 159, 142), (124, 157, 158, 133), (115, 156, 157, 124), (106, 155, 156, 115), (97, 154, 155, 106), (88, 153, 154, 97), (79, 152, 153, 88), (70, 151, 152, 79), (61, 150, 151, 70), (52, 149, 150, 61), (43, 148, 149, 52), (34, 147, 148, 43), (25, 146, 147, 34), (16, 145, 146, 25), (7, 144, 145, 16), (142, 159, 144, 7), (126, 174, 175, 135), (117, 173, 174, 126), (108, 172, 173, 117), (99, 171, 172, 108), (90, 170, 171, 99), (81, 169, 170, 90), (72, 168, 169, 81), (63, 167, 168, 72), (54, 166, 167, 63), (45, 165, 166, 54), (36, 164, 165, 45), (27, 163, 164, 36), (18, 162, 163, 27), (9, 161, 162, 18), (0, 160, 161, 9), (135, 175, 160, 0), (180, 181, 179, 178), (182, 183, 181, 180), (184, 185, 183, 182), (186, 187, 185, 184), (188, 189, 187, 186), (190, 191, 189, 188), (192, 193, 191, 190), (192, 194, 195, 193), (196, 197, 195, 194), (198, 199, 197, 196), (200, 201, 199, 198), (202, 203, 201, 200), (204, 205, 203, 202), (206, 207, 205, 204), (177, 176, 207, 206), (1, 176, 179, 10), (178, 179, 176, 177), (446, 211, 224, 223), (894, 436, 212, 850), (737, 849, 853, 738), (704, 447, 226, 689), (576, 443, 217, 561), (437, 684, 593, 447), (514, 218, 234, 515), (447, 593, 600, 226), (547, 544, 513, 545), (213, 214, 228, 227), (214, 448, 229, 228), (499, 496, 465, 497), (735, 943, 897, 736), (208, 209, 220, 219), (736, 897, 901, 721), (209, 210, 221, 220), (846, 799, 753, 802), (720, 445, 222, 705), (754, 231, 756), (597, 223, 239, 602), (798, 231, 754), (445, 687, 596, 222), (900, 230, 246, 903), (219, 220, 236, 235), (722, 904, 907, 723), (220, 221, 237, 236), (804, 757, 760, 807), (705, 222, 238, 706), (756, 231, 759), (686, 446, 223, 597), (261, 811, 814, 276), (226, 600, 606, 242), (223, 224, 240, 239), (852, 225, 241, 855), (739, 856, 859, 740), (689, 226, 242, 690), (561, 217, 233, 562), (599, 227, 243, 605), (543, 444, 218, 514), (238, 603, 609, 253), (546, 516, 518, 548), (227, 228, 244, 243), (467, 235, 250, 469), (228, 229, 245, 244), (497, 465, 468, 498), (807, 760, 763, 810), (706, 238, 253, 707), (759, 231, 762), (602, 239, 254, 608), (276, 814, 817, 291), (242, 606, 612, 257), (239, 240, 255, 254), (855, 241, 256, 858), (740, 859, 862, 741), (690, 242, 257, 691), (562, 233, 248, 563), (605, 243, 258, 611), (515, 234, 249, 517), (253, 609, 615, 268), (548, 518, 520, 549), (243, 244, 259, 258), (495, 208, 219, 466), (244, 245, 260, 259), (498, 468, 470, 500), (903, 246, 261, 906), (235, 236, 251, 250), (723, 907, 910, 724), (236, 237, 252, 251), (291, 817, 820, 306), (257, 612, 618, 272), (254, 255, 270, 269), (858, 256, 271, 861), (741, 862, 865, 742), (691, 257, 272, 692), (563, 248, 263, 564), (611, 258, 273, 617), (517, 249, 264, 519), (268, 615, 621, 283), (549, 520, 522, 550), (258, 259, 274, 273), (469, 250, 265, 471), (259, 260, 275, 274), (500, 470, 472, 501), (906, 261, 276, 909), (250, 251, 266, 265), (724, 910, 913, 725), (251, 252, 267, 266), (810, 763, 766, 813), (707, 253, 268, 708), (762, 231, 765), (608, 254, 269, 614), (861, 271, 286, 864), (742, 865, 868, 743), (692, 272, 287, 693), (564, 263, 278, 565), (617, 273, 288, 623), (519, 264, 279, 521), (283, 621, 627, 298), (550, 522, 524, 551), (273, 274, 289, 288), (471, 265, 280, 473), (274, 275, 290, 289), (501, 472, 474, 502), (909, 276, 291, 912), (265, 266, 281, 280), (725, 913, 916, 726), (266, 267, 282, 281), (813, 766, 769, 816), (708, 268, 283, 709), (765, 231, 768), (614, 269, 284, 620), (306, 820, 823, 321), (272, 618, 624, 287), (269, 270, 285, 284), (693, 287, 302, 694), (565, 278, 293, 566), (623, 288, 303, 629), (521, 279, 294, 523), (298, 627, 633, 313), (551, 524, 526, 552), (288, 289, 304, 303), (473, 280, 295, 475), (289, 290, 305, 304), (502, 474, 476, 503), (912, 291, 306, 915), (280, 281, 296, 295), (726, 916, 919, 727), (281, 282, 297, 296), (816, 769, 772, 819), (709, 283, 298, 710), (768, 231, 771), (620, 284, 299, 626), (321, 823, 826, 336), (287, 624, 630, 302), (284, 285, 300, 299), (864, 286, 301, 867), (743, 868, 871, 744), (523, 294, 309, 525), (313, 633, 639, 328), (552, 526, 528, 553), (303, 304, 319, 318), (475, 295, 310, 477), (304, 305, 320, 319), (503, 476, 478, 504), (915, 306, 321, 918), (295, 296, 311, 310), (727, 919, 922, 728), (296, 297, 312, 311), (819, 772, 775, 822), (710, 298, 313, 711), (771, 231, 774), (626, 299, 314, 632), (336, 826, 829, 351), (302, 630, 636, 317), (299, 300, 315, 314), (867, 301, 316, 870), (744, 871, 874, 745), (694, 302, 317, 695), (566, 293, 308, 567), (629, 303, 318, 635), (477, 310, 325, 479), (319, 320, 335, 334), (504, 478, 480, 505), (918, 321, 336, 921), (310, 311, 326, 325), (728, 922, 925, 729), (311, 312, 327, 326), (822, 775, 778, 825), (711, 313, 328, 712), (774, 231, 777), (632, 314, 329, 638), (351, 829, 832, 366), (317, 636, 642, 332), (314, 315, 330, 329), (870, 316, 331, 873), (745, 874, 877, 746), (695, 317, 332, 696), (567, 308, 323, 568), (635, 318, 333, 641), (525, 309, 324, 527), (328, 639, 645, 343), (553, 528, 530, 554), (318, 319, 334, 333), (325, 326, 341, 340), (729, 925, 928, 730), (326, 327, 342, 341), (825, 778, 781, 828), (712, 328, 343, 713), (777, 231, 780), (638, 329, 344, 644), (366, 832, 835, 381), (332, 642, 648, 347), (329, 330, 345, 344), (873, 331, 346, 876), (746, 877, 880, 747), (696, 332, 347, 697), (568, 323, 338, 569), (641, 333, 348, 647), (527, 324, 339, 529), (343, 645, 651, 358), (554, 530, 532, 555), (333, 334, 349, 348), (479, 325, 340, 481), (334, 335, 350, 349), (505, 480, 482, 506), (921, 336, 351, 924), (713, 343, 358, 714), (780, 231, 783), (644, 344, 359, 650), (381, 835, 838, 396), (347, 648, 654, 362), (344, 345, 360, 359), (876, 346, 361, 879), (747, 880, 883, 748), (697, 347, 362, 698), (569, 338, 353, 570), (647, 348, 363, 653), (529, 339, 354, 531), (358, 651, 657, 373), (555, 532, 534, 556), (348, 349, 364, 363), (481, 340, 355, 483), (349, 350, 365, 364), (506, 482, 484, 507), (924, 351, 366, 927), (340, 341, 356, 355), (730, 928, 931, 731), (341, 342, 357, 356), (828, 781, 784, 831), (362, 654, 660, 377), (359, 360, 375, 374), (879, 361, 376, 882), (748, 883, 886, 749), (698, 362, 377, 699), (570, 353, 368, 571), (653, 363, 378, 659), (531, 354, 369, 533), (373, 657, 663, 388), (556, 534, 536, 557), (363, 364, 379, 378), (483, 355, 370, 485), (364, 365, 380, 379), (507, 484, 486, 508), (927, 366, 381, 930), (355, 356, 371, 370), (731, 931, 934, 732), (356, 357, 372, 371), (831, 784, 787, 834), (714, 358, 373, 715), (783, 231, 786), (650, 359, 374, 656), (396, 838, 841, 411), (882, 376, 391, 885), (749, 886, 889, 750), (699, 377, 392, 700), (571, 368, 383, 572), (659, 378, 393, 665), (533, 369, 384, 535), (388, 663, 669, 403), (557, 536, 538, 558), (378, 379, 394, 393), (485, 370, 385, 487), (379, 380, 395, 394), (508, 486, 488, 509), (930, 381, 396, 933), (370, 371, 386, 385), (732, 934, 937, 733), (371, 372, 387, 386), (834, 787, 790, 837), (715, 373, 388, 716), (786, 231, 789), (656, 374, 389, 662), (411, 841, 844, 426), (377, 660, 666, 392), (374, 375, 390, 389), (700, 392, 407, 701), (572, 383, 398, 573), (665, 393, 408, 671), (535, 384, 399, 537), (403, 669, 675, 418), (558, 538, 540, 559), (393, 394, 409, 408), (487, 385, 400, 489), (394, 395, 410, 409), (509, 488, 490, 510), (933, 396, 411, 936), (385, 386, 401, 400), (733, 937, 940, 734), (386, 387, 402, 401), (837, 790, 793, 840), (716, 388, 403, 717), (789, 231, 792), (662, 389, 404, 668), (426, 844, 847, 441), (392, 666, 672, 407), (389, 390, 405, 404), (885, 391, 406, 888), (750, 889, 892, 751), (418, 675, 681, 433), (559, 540, 542, 560), (408, 409, 424, 423), (489, 400, 415, 491), (409, 410, 425, 424), (510, 490, 492, 511), (936, 411, 426, 939), (400, 401, 416, 415), (734, 940, 943, 735), (401, 402, 417, 416), (840, 793, 796, 843), (717, 403, 418, 718), (792, 231, 795), (668, 404, 419, 674), (407, 672, 678, 422), (404, 405, 420, 419), (888, 406, 421, 891), (751, 892, 895, 752), (701, 407, 422, 702), (573, 398, 413, 574), (671, 408, 423, 677), (537, 399, 414, 539), (424, 425, 440, 439), (511, 492, 494, 512), (939, 426, 441, 942), (415, 416, 431, 430), (416, 417, 432, 431), (843, 796, 799, 846), (718, 418, 433, 719), (795, 231, 798), (674, 419, 434, 680), (422, 678, 684, 437), (419, 420, 435, 434), (891, 421, 436, 894), (702, 422, 437, 703), (574, 413, 428, 575), (677, 423, 438, 683), (539, 414, 429, 541), (433, 681, 687, 445), (560, 542, 544, 547), (423, 424, 439, 438), (491, 415, 430, 493), (898, 215, 230, 900), (431, 432, 210, 209), (215, 801, 805, 230), (719, 433, 445, 720), (230, 805, 808, 246), (680, 434, 446, 686), (246, 808, 811, 261), (434, 435, 211, 446), (850, 212, 225, 852), (738, 853, 856, 739), (703, 437, 447, 704), (575, 428, 443, 576), (222, 596, 603, 238), (541, 429, 444, 543), (594, 213, 227, 599), (438, 439, 214, 213), (493, 430, 208, 495), (439, 440, 448, 214), (512, 494, 496, 499), (721, 901, 904, 722), (430, 431, 209, 208), (444, 464, 449, 218), (218, 449, 450, 234), (234, 450, 451, 249), (249, 451, 452, 264), (264, 452, 453, 279), (279, 453, 454, 294), (294, 454, 455, 309), (309, 455, 456, 324), (324, 456, 457, 339), (339, 457, 458, 354), (354, 458, 459, 369), (369, 459, 460, 384), (384, 460, 461, 399), (399, 461, 462, 414), (414, 462, 463, 429), (429, 463, 464, 444), (577, 578, 468, 465), (578, 579, 470, 468), (579, 580, 472, 470), (580, 581, 474, 472), (581, 582, 476, 474), (582, 583, 478, 476), (583, 584, 480, 478), (584, 585, 482, 480), (585, 586, 484, 482), (586, 587, 486, 484), (587, 588, 488, 486), (588, 589, 490, 488), (589, 590, 492, 490), (591, 590, 491, 493), (591, 592, 496, 494), (592, 577, 465, 496), (466, 219, 235, 467), (463, 512, 499, 464), (462, 511, 512, 463), (461, 510, 511, 462), (460, 509, 510, 461), (459, 508, 509, 460), (458, 507, 508, 459), (457, 506, 507, 458), (456, 505, 506, 457), (455, 504, 505, 456), (454, 503, 504, 455), (453, 502, 503, 454), (452, 501, 502, 453), (451, 500, 501, 452), (450, 498, 500, 451), (449, 497, 498, 450), (464, 499, 497, 449), (517, 518, 516, 515), (519, 520, 518, 517), (521, 522, 520, 519), (523, 524, 522, 521), (525, 526, 524, 523), (527, 528, 526, 525), (529, 530, 528, 527), (531, 532, 530, 529), (533, 534, 532, 531), (535, 536, 534, 533), (537, 538, 536, 535), (537, 539, 540, 538), (541, 542, 540, 539), (543, 544, 542, 541), (514, 513, 544, 543), (545, 513, 516, 546), (217, 545, 546, 233), (428, 560, 547, 443), (413, 559, 560, 428), (398, 558, 559, 413), (383, 557, 558, 398), (368, 556, 557, 383), (353, 555, 556, 368), (338, 554, 555, 353), (323, 553, 554, 338), (308, 552, 553, 323), (293, 551, 552, 308), (278, 550, 551, 293), (263, 549, 550, 278), (248, 548, 549, 263), (233, 546, 548, 248), (443, 547, 545, 217), (427, 575, 576, 442), (412, 574, 575, 427), (397, 573, 574, 412), (382, 572, 573, 397), (367, 571, 572, 382), (352, 570, 571, 367), (337, 569, 570, 352), (322, 568, 569, 337), (307, 567, 568, 322), (292, 566, 567, 307), (277, 565, 566, 292), (262, 564, 565, 277), (247, 563, 564, 262), (232, 562, 563, 247), (216, 561, 562, 232), (442, 576, 561, 216), (495, 466, 577, 592), (493, 495, 592, 591), (494, 492, 590, 591), (489, 491, 590, 589), (487, 489, 589, 588), (485, 487, 588, 587), (483, 485, 587, 586), (481, 483, 586, 585), (479, 481, 585, 584), (477, 479, 584, 583), (475, 477, 583, 582), (473, 475, 582, 581), (471, 473, 581, 580), (469, 471, 580, 579), (467, 469, 579, 578), (466, 467, 578, 577), (594, 599, 601, 595), (595, 601, 600, 593), (597, 602, 604, 598), (598, 604, 603, 596), (599, 605, 607, 601), (601, 607, 606, 600), (602, 608, 610, 604), (604, 610, 609, 603), (605, 611, 613, 607), (607, 613, 612, 606), (615, 609, 610, 616), (616, 610, 608, 614), (611, 617, 619, 613), (613, 619, 618, 612), (617, 623, 625, 619), (619, 625, 624, 618), (614, 620, 622, 616), (616, 622, 621, 615), (623, 629, 631, 625), (625, 631, 630, 624), (620, 626, 628, 622), (622, 628, 627, 621), (636, 630, 631, 637), (637, 631, 629, 635), (626, 632, 634, 628), (628, 634, 633, 627), (632, 638, 640, 634), (634, 640, 639, 633), (635, 641, 643, 637), (637, 643, 642, 636), (638, 644, 646, 640), (640, 646, 645, 639), (641, 647, 649, 643), (643, 649, 648, 642), (644, 650, 652, 646), (646, 652, 651, 645), (647, 653, 655, 649), (649, 655, 654, 648), (657, 651, 652, 658), (658, 652, 650, 656), (653, 659, 661, 655), (655, 661, 660, 654), (659, 665, 667, 661), (661, 667, 666, 660), (656, 662, 664, 658), (658, 664, 663, 657), (665, 671, 673, 667), (667, 673, 672, 666), (662, 668, 670, 664), (664, 670, 669, 663), (678, 672, 673, 679), (679, 673, 671, 677), (668, 674, 676, 670), (670, 676, 675, 669), (674, 680, 682, 676), (676, 682, 681, 675), (677, 683, 685, 679), (679, 685, 684, 678), (680, 686, 688, 682), (682, 688, 687, 681), (686, 597, 598, 688), (688, 598, 596, 687), (683, 594, 595, 685), (685, 595, 593, 684), (683, 438, 213, 594), (436, 703, 704, 212), (421, 702, 703, 436), (406, 701, 702, 421), (391, 700, 701, 406), (376, 699, 700, 391), (361, 698, 699, 376), (346, 697, 698, 361), (331, 696, 697, 346), (316, 695, 696, 331), (301, 694, 695, 316), (286, 693, 694, 301), (271, 692, 693, 286), (256, 691, 692, 271), (241, 690, 691, 256), (225, 689, 690, 241), (212, 704, 689, 225), (432, 719, 720, 210), (417, 718, 719, 432), (402, 717, 718, 417), (387, 716, 717, 402), (372, 715, 716, 387), (357, 714, 715, 372), (342, 713, 714, 357), (327, 712, 713, 342), (312, 711, 712, 327), (297, 710, 711, 312), (282, 709, 710, 297), (267, 708, 709, 282), (252, 707, 708, 267), (237, 706, 707, 252), (221, 705, 706, 237), (210, 720, 705, 221), (440, 735, 736, 448), (425, 734, 735, 440), (410, 733, 734, 425), (395, 732, 733, 410), (380, 731, 732, 395), (365, 730, 731, 380), (350, 729, 730, 365), (335, 728, 729, 350), (320, 727, 728, 335), (305, 726, 727, 320), (290, 725, 726, 305), (275, 724, 725, 290), (260, 723, 724, 275), (245, 722, 723, 260), (229, 721, 722, 245), (448, 736, 721, 229), (435, 752, 737, 211), (420, 751, 752, 435), (405, 750, 751, 420), (390, 749, 750, 405), (375, 748, 749, 390), (360, 747, 748, 375), (345, 746, 747, 360), (330, 745, 746, 345), (315, 744, 745, 330), (300, 743, 744, 315), (285, 742, 743, 300), (270, 741, 742, 285), (255, 740, 741, 270), (240, 739, 740, 255), (224, 738, 739, 240), (211, 737, 738, 224), (754, 756, 758, 755), (755, 758, 757, 753), (756, 759, 761, 758), (758, 761, 760, 757), (759, 762, 764, 761), (761, 764, 763, 760), (766, 763, 764, 767), (767, 764, 762, 765), (765, 768, 770, 767), (767, 770, 769, 766), (768, 771, 773, 770), (770, 773, 772, 769), (771, 774, 776, 773), (773, 776, 775, 772), (774, 777, 779, 776), (776, 779, 778, 775), (777, 780, 782, 779), (779, 782, 781, 778), (780, 783, 785, 782), (782, 785, 784, 781), (783, 786, 788, 785), (785, 788, 787, 784), (786, 789, 791, 788), (788, 791, 790, 787), (789, 792, 794, 791), (791, 794, 793, 790), (792, 795, 797, 794), (794, 797, 796, 793), (795, 798, 800, 797), (797, 800, 799, 796), (798, 754, 755, 800), (800, 755, 753, 799), (802, 753, 757, 804), (802, 804, 806, 803), (803, 806, 805, 801), (804, 807, 809, 806), (806, 809, 808, 805), (807, 810, 812, 809), (809, 812, 811, 808), (810, 813, 815, 812), (812, 815, 814, 811), (813, 816, 818, 815), (815, 818, 817, 814), (816, 819, 821, 818), (818, 821, 820, 817), (819, 822, 824, 821), (821, 824, 823, 820), (822, 825, 827, 824), (824, 827, 826, 823), (825, 828, 830, 827), (827, 830, 829, 826), (832, 829, 830, 833), (833, 830, 828, 831), (831, 834, 836, 833), (833, 836, 835, 832), (834, 837, 839, 836), (836, 839, 838, 835), (837, 840, 842, 839), (839, 842, 841, 838), (840, 843, 845, 842), (842, 845, 844, 841), (843, 846, 848, 845), (845, 848, 847, 844), (846, 802, 803, 848), (848, 803, 801, 847), (441, 847, 801, 215), (850, 852, 854, 851), (851, 854, 853, 849), (852, 855, 857, 854), (854, 857, 856, 853), (855, 858, 860, 857), (857, 860, 859, 856), (858, 861, 863, 860), (860, 863, 862, 859), (861, 864, 866, 863), (863, 866, 865, 862), (864, 867, 869, 866), (866, 869, 868, 865), (867, 870, 872, 869), (869, 872, 871, 868), (870, 873, 875, 872), (872, 875, 874, 871), (873, 876, 878, 875), (875, 878, 877, 874), (876, 879, 881, 878), (878, 881, 880, 877), (879, 882, 884, 881), (881, 884, 883, 880), (882, 885, 887, 884), (884, 887, 886, 883), (885, 888, 890, 887), (887, 890, 889, 886), (888, 891, 893, 890), (890, 893, 892, 889), (891, 894, 896, 893), (893, 896, 895, 892), (894, 850, 851, 896), (896, 851, 849, 895), (752, 895, 849, 737), (898, 900, 902, 899), (899, 902, 901, 897), (900, 903, 905, 902), (902, 905, 904, 901), (903, 906, 908, 905), (905, 908, 907, 904), (906, 909, 911, 908), (908, 911, 910, 907), (909, 912, 914, 911), (911, 914, 913, 910), (912, 915, 917, 914), (914, 917, 916, 913), (915, 918, 920, 917), (917, 920, 919, 916), (918, 921, 923, 920), (920, 923, 922, 919), (925, 922, 923, 926), (926, 923, 921, 924), (924, 927, 929, 926), (926, 929, 928, 925), (927, 930, 932, 929), (929, 932, 931, 928), (930, 933, 935, 932), (932, 935, 934, 931), (933, 936, 938, 935), (935, 938, 937, 934), (936, 939, 941, 938), (938, 941, 940, 937), (939, 942, 944, 941), (941, 944, 943, 940), (897, 943, 944, 899), (899, 944, 942, 898), (942, 441, 215, 898), (515, 516, 513, 514), (17, 232, 247, 26), (26, 247, 262, 35), (35, 262, 277, 44), (44, 277, 292, 53), (53, 292, 307, 62), (62, 307, 322, 71), (71, 322, 337, 80), (80, 337, 352, 89), (89, 352, 367, 98), (98, 367, 382, 107), (107, 382, 397, 116), (116, 397, 412, 125), (125, 412, 427, 134), (134, 427, 442, 143), (143, 442, 216, 8), (8, 216, 232, 17)])
me_plane_001.polygons.foreach_set('use_smooth', [True] * 944)
me_plane_001.use_remesh_preserve_volume = False
me_plane_001.use_remesh_preserve_attributes = False
me_plane_001.use_mirror_vertex_groups = False
me_plane_001.update()

# ---- objects
ob_plane_001 = bpy.data.objects.new('Plane.001', me_plane_001)
ob_lamp = bpy.data.objects.new('Lamp', light_lamp)
ob_camera = bpy.data.objects.new('Camera', cam_camera)

# ---- transforms, parenting, visibility, modifiers, constraints
ob_plane_001.location = (0.0, 0.0, 0.0)
ob_plane_001.lineart.crease_threshold = 0.0
_m = ob_plane_001.modifiers.new('Auto Smooth', 'NODES')
_m.node_group = ng_auto_smooth
_gi = [s.identifier for s in ng_auto_smooth.interface.items_tree if s.item_type == 'SOCKET' and s.in_out == 'INPUT']
_m[_gi[1]] = 0.6178  # Angle
ob_lamp.location = (4.076, 1.005, 5.904)
ob_lamp.rotation_euler = (0.6503, 0.05522, 1.866)
ob_lamp.lock_rotations_4d = False
ob_lamp.empty_display_type = 'ARROWS'
ob_lamp.color = (0.0, 0.0, 0.0, 0.0)
ob_lamp.lineart.crease_threshold = 0.0
ob_camera.location = (7.481, -6.508, 5.344)
ob_camera.rotation_euler = (1.109, 0.0, 0.8149)
ob_camera.lock_rotations_4d = False
ob_camera.empty_display_type = 'ARROWS'
ob_camera.color = (0.0, 0.0, 0.0, 0.0)
ob_camera.display_type = 'WIRE'
ob_camera.lineart.crease_threshold = 0.0

# ---- collection membership
col_collection_1.objects.link(ob_plane_001)
col_collection_1.objects.link(ob_lamp)
col_collection_1.objects.link(ob_camera)

# ---- scene / render settings (as saved in the file)
scene.camera = ob_camera
scene.frame_start = 1; scene.frame_end = 250; scene.frame_set(1)
scene.render.engine = 'BLENDER_EEVEE_NEXT'
scene.render.resolution_percentage = 50
scene.render.dither_intensity = 0.0
scene.cycles.use_denoising = False
scene.cycles.samples = 128
scene.cycles.sampling_pattern = 'TABULATED_SOBOL'
scene.cycles.use_adaptive_sampling = False
scene.cycles.use_light_tree = False
scene.cycles.blur_glossy = 0.0
scene.cycles.sample_clamp_indirect = 0.0
scene.view_settings.view_transform = 'Standard'
bpy.context.view_layer.update()
